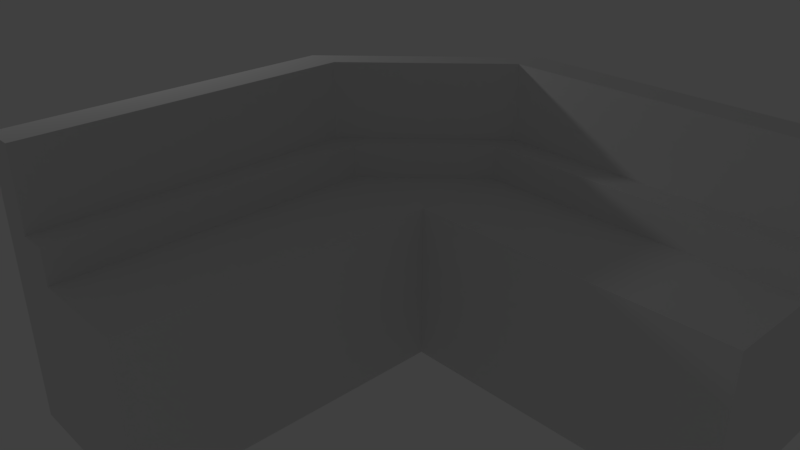 # Source: mesaEsquina.blend  (saved by Blender 2.79.0; exported with 4.5.12 LTS)
import bpy
from mathutils import Matrix  # noqa: F401  (used for matrix-valued properties, if any)

bpy.ops.wm.read_factory_settings(use_empty=True)
scene = bpy.context.scene
scene.name = 'Scene'

# ---- collections
col_collection_1 = bpy.data.collections.new('Collection 1'); scene.collection.children.link(col_collection_1)

# ---- materials (node trees are filled in below, after node groups)
mat_material = bpy.data.materials.new('Material')
mat_material.alpha_threshold = 0.0
mat_material.use_transparent_shadow = False
mat_material.roughness = 0.5
mat_material.line_color = (0.0, 0.0, 0.0, 1.0)

# ---- material node trees

# ---- world
world_world = bpy.data.worlds.new('World'); scene.world = world_world
world_world.color = (0.05088, 0.05088, 0.05088)
world_world.use_sun_shadow = False
world_world.sun_shadow_jitter_overblur = 0.0
world_world.cycles.sampling_method = 'MANUAL'

# ---- cameras
cam_camera = bpy.data.cameras.new('Camera')
cam_camera.clip_end = 100.0
cam_camera.lens = 35.0
cam_camera.sensor_width = 32.0
cam_camera.sensor_height = 18.0
cam_camera.ortho_scale = 7.314
cam_camera.dof.focus_distance = 0.0
cam_camera.dof.aperture_fstop = 128.0

# ---- lights
light_lamp = bpy.data.lights.new('Lamp', 'POINT')
light_lamp.transmission_factor = 0.0
light_lamp.cutoff_distance = 30.0
light_lamp.energy = 100.0
light_lamp.shadow_buffer_clip_start = 1.001
light_lamp.shadow_soft_size = 0.1
light_lamp.shadow_maximum_resolution = 0.006
light_lamp.use_absolute_resolution = True

# ---- meshes
me_cube = bpy.data.meshes.new('Cube')
me_cube.from_pydata([(1.0, -1.0, -1.0), (-1.0, -1.0, -1.0), (1.0, -1.0, 1.0), (-1.0, -1.0, 1.0), (-0.2411, -1.0, -1.0), (-0.2411, -1.0, 1.0), (-0.5825, -1.0, -1.0), (-0.5825, -1.0, 1.0), (-0.5825, -1.0, 2.399), (-1.0, -1.0, 2.399), (-0.2411, -1.0, 1.428), (-0.5825, -1.0, 1.428), (1.0, -5.96e-08, -1.0), (-1.0, 2.98e-07, -1.0), (1.0, -5.364e-07, 1.0), (-1.0, 1.788e-07, 1.0), (-0.2411, -5.96e-08, 1.0), (-0.2411, 1.192e-07, -1.0), (-0.5825, 0.0, 1.0), (-0.5825, 1.192e-07, -1.0), (-1.0, 1.788e-07, 2.399), (-0.5825, 0.0, 2.399), (-0.2411, -5.96e-08, 1.428), (-0.5825, 0.0, 1.428), (0.9976, -0.007145, -1.0), (1.004, 0.499, -1.0), (0.9976, -0.007145, 1.0), (1.004, 0.499, 1.0), (1.001, 0.3069, -1.0), (1.001, 0.3069, 1.0), (1.002, 0.3933, -1.0), (1.002, 0.3933, 1.0), (1.002, 0.3933, 2.399), (1.004, 0.499, 2.399), (1.001, 0.3069, 1.428), (1.002, 0.3933, 1.428), (4.949, -0.01025, -1.0), (4.955, 0.4959, -1.0), (4.949, -0.01025, 1.0), (4.955, 0.4959, 1.0), (4.953, 0.3038, 1.0), (4.953, 0.3038, -1.0), (4.954, 0.3902, 1.0), (4.954, 0.3902, -1.0), (4.955, 0.4959, 2.399), (4.954, 0.3902, 2.399), (4.953, 0.3038, 1.428), (4.954, 0.3902, 1.428)], [], [(19, 6, 1, 13), (3, 7, 8, 9), (12, 14, 2, 0), (6, 7, 3, 1), (0, 2, 5, 4), (14, 16, 5, 2), (12, 0, 4, 17), (4, 5, 7, 6), (18, 7, 11, 23), (17, 4, 6, 19), (21, 20, 9, 8), (15, 3, 9, 20), (22, 23, 11, 10), (7, 5, 10, 11), (5, 16, 22, 10), (7, 18, 21, 8), (1, 3, 15, 13), (43, 30, 25, 37), (36, 38, 26, 24), (38, 40, 29, 26), (36, 24, 28, 41), (42, 31, 35, 47), (41, 28, 30, 43), (45, 44, 33, 32), (39, 27, 33, 44), (46, 47, 35, 34), (29, 40, 46, 34), (31, 42, 45, 32), (25, 27, 39, 37), (40, 38, 36, 41, 43, 37, 39, 44, 45, 42, 47, 46), (16, 14, 26, 29), (16, 29, 34, 22), (23, 22, 34, 35), (21, 18, 31, 32), (20, 21, 32, 33), (15, 20, 33, 27), (15, 27, 25, 13), (19, 13, 25, 28, 24, 12, 17)])
_uv = me_cube.uv_layers.new(name='UVMap')
_uv.uv.foreach_set('vector', [0.4145, 0.6728, 0.5523, 0.6728, 0.5523, 0.7291, 0.4145, 0.7291, 0.8278, 0.1898, 0.7703, 0.1898, 0.7703, 0.001261, 0.8278, 0.001261, 0.139, 0.4595, 0.139, 0.7291, 0.001261, 0.7291, 0.001261, 0.4595, 0.7703, 0.4595, 0.7703, 0.1898, 0.8278, 0.1898, 0.8278, 0.4595, 0.5523, 0.4595, 0.5523, 0.1898, 0.7232, 0.1898, 0.7232, 0.4595, 0.8278, 0.1361, 0.9987, 0.1361, 0.9987, 0.2709, 0.8278, 0.2709, 0.4145, 0.4595, 0.5523, 0.4595, 0.5523, 0.6268, 0.4145, 0.6268, 0.7232, 0.4595, 0.7232, 0.1898, 0.7703, 0.1898, 0.7703, 0.4595, 0.8867, 0.4057, 0.8867, 0.5405, 0.8278, 0.5405, 0.8278, 0.4057, 0.4145, 0.6268, 0.5523, 0.6268, 0.5523, 0.6728, 0.4145, 0.6728, 0.7689, 0.5943, 0.7114, 0.5943, 0.7114, 0.4595, 0.7689, 0.4595, 0.139, 0.2709, 0.2768, 0.2709, 0.2768, 0.4595, 0.139, 0.4595, 0.6643, 0.5943, 0.7114, 0.5943, 0.7114, 0.7291, 0.6643, 0.7291, 0.7703, 0.1898, 0.7232, 0.1898, 0.7232, 0.1322, 0.7703, 0.1322, 0.8278, 0.4595, 0.8278, 0.5943, 0.7689, 0.5943, 0.7689, 0.4595, 0.1939, 0.7291, 0.1939, 0.8639, 0.001261, 0.8639, 0.001261, 0.7291, 0.2768, 0.001261, 0.2768, 0.2709, 0.139, 0.2709, 0.139, 0.001261, 0.4145, 0.6728, 0.5523, 0.6728, 0.5523, 0.7291, 0.4145, 0.7291, 0.139, 0.4595, 0.139, 0.7291, 0.001261, 0.7291, 0.001261, 0.4595, 0.8278, 0.1361, 0.9987, 0.1361, 0.9987, 0.2709, 0.8278, 0.2709, 0.4145, 0.4595, 0.5523, 0.4595, 0.5523, 0.6268, 0.4145, 0.6268, 0.8867, 0.4057, 0.8867, 0.5405, 0.8278, 0.5405, 0.8278, 0.4057, 0.4145, 0.6268, 0.5523, 0.6268, 0.5523, 0.6728, 0.4145, 0.6728, 0.7689, 0.5943, 0.7114, 0.5943, 0.7114, 0.4595, 0.7689, 0.4595, 0.139, 0.2709, 0.2768, 0.2709, 0.2768, 0.4595, 0.139, 0.4595, 0.6643, 0.5943, 0.7114, 0.5943, 0.7114, 0.7291, 0.6643, 0.7291, 0.8278, 0.4595, 0.8278, 0.5943, 0.7689, 0.5943, 0.7689, 0.4595, 0.1939, 0.7291, 0.1939, 0.8639, 0.001261, 0.8639, 0.001261, 0.7291, 0.2768, 0.001261, 0.2768, 0.2709, 0.139, 0.2709, 0.139, 0.001261, 0.9987, 0.1361, 0.8278, 0.1361, 0.139, 0.4595, 0.4145, 0.6268, 0.4145, 0.6728, 0.4145, 0.7291, 0.139, 0.2709, 0.139, 0.4595, 0.7689, 0.5943, 0.1939, 0.8639, 0.8278, 0.4057, 0.6643, 0.5943, 0.9987, 0.1361, 0.8278, 0.1361, 0.8278, 0.2709, 0.9987, 0.2709, 0.9987, 0.1361, 0.9987, 0.2709, 0.7689, 0.4595, 0.7689, 0.5943, 0.7114, 0.5943, 0.7689, 0.5943, 0.6643, 0.7291, 0.7114, 0.7291, 0.001261, 0.8639, 0.1939, 0.8639, 0.1939, 0.7291, 0.001261, 0.7291, 0.7114, 0.5943, 0.001261, 0.8639, 0.7689, 0.4595, 0.7114, 0.4595, 0.139, 0.2709, 0.7114, 0.5943, 0.2768, 0.4595, 0.2768, 0.2709, 0.139, 0.2709, 0.2768, 0.2709, 0.2768, 0.001261, 0.139, 0.001261, 0.4145, 0.6728, 0.4145, 0.7291, 0.2768, 0.001261, 0.5523, 0.6268, 0.5523, 0.4595, 0.4145, 0.4595, 0.4145, 0.6268])
me_cube.materials.append(mat_material)
me_cube.use_remesh_preserve_volume = False
me_cube.use_remesh_preserve_attributes = False
me_cube.use_mirror_vertex_groups = False
me_cube.update()

# ---- objects
ob_cube = bpy.data.objects.new('Cube', me_cube)
ob_lamp = bpy.data.objects.new('Lamp', light_lamp)
ob_camera = bpy.data.objects.new('Camera', cam_camera)

# ---- transforms, parenting, visibility, modifiers, constraints
ob_cube.location = (0.0, 0.0, 0.0)
ob_cube.scale = (1.0, 3.952, 1.0)
ob_cube.lock_rotations_4d = False
ob_cube.empty_display_type = 'ARROWS'
ob_cube.lineart.crease_threshold = 0.0
ob_lamp.location = (-4.434, -1.477, 3.714)
ob_lamp.rotation_euler = (0.6503, 0.05522, 1.866)
ob_lamp.lock_rotations_4d = False
ob_lamp.empty_display_type = 'ARROWS'
ob_lamp.color = (0.0, 0.0, 0.0, 0.0)
ob_lamp.lineart.crease_threshold = 0.0
ob_camera.location = (7.481, -6.508, 5.344)
ob_camera.rotation_euler = (1.109, 0.0, 0.8149)
ob_camera.lock_rotations_4d = False
ob_camera.empty_display_type = 'ARROWS'
ob_camera.color = (0.0, 0.0, 0.0, 0.0)
ob_camera.display_type = 'WIRE'
ob_camera.lineart.crease_threshold = 0.0

# ---- collection membership
col_collection_1.objects.link(ob_cube)
col_collection_1.objects.link(ob_lamp)
col_collection_1.objects.link(ob_camera)

# ---- scene / render settings (as saved in the file)
scene.camera = ob_camera
scene.frame_start = 1; scene.frame_end = 250; scene.frame_set(1)
scene.render.engine = 'BLENDER_EEVEE_NEXT'
scene.render.resolution_percentage = 50
scene.render.dither_intensity = 0.0
scene.cycles.use_denoising = False
scene.cycles.samples = 128
scene.cycles.sampling_pattern = 'TABULATED_SOBOL'
scene.cycles.use_adaptive_sampling = False
scene.cycles.use_light_tree = False
scene.cycles.blur_glossy = 0.0
scene.cycles.sample_clamp_indirect = 0.0
scene.view_settings.view_transform = 'Standard'
bpy.context.view_layer.update()
